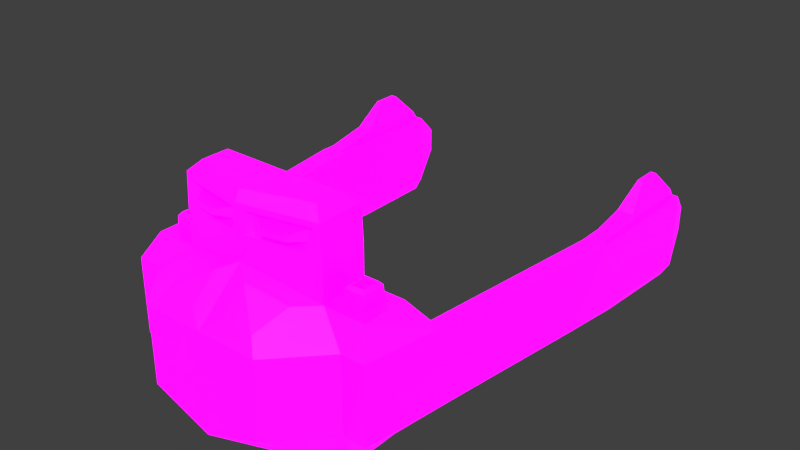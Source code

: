 # Source: Naval_Factory.blend  (saved by Blender 2.80.75; exported with 4.5.12 LTS)
import bpy
from mathutils import Matrix  # noqa: F401  (used for matrix-valued properties, if any)

bpy.ops.wm.read_factory_settings(use_empty=True)
scene = bpy.context.scene
scene.name = 'Scene'

# ---- collections
col_collection_1 = bpy.data.collections.new('Collection 1'); scene.collection.children.link(col_collection_1)

# ---- images (referenced by path relative to the original .blend; pixels are not part of the script)
import os
ASSET_DIR = os.environ.get("B2B_ASSET_DIR", "")  # directory of the original .blend (textures are referenced by path, not embedded)
HERE = os.path.dirname(os.path.abspath(__file__))  # packed textures are extracted next to this script under _unpacked/

def load_image(name, relpath, width, height, colorspace="sRGB"):
    """Load a texture the original file referenced (path relative to the .blend, or extracted next to this script)."""
    p = next((c for c in (os.path.join(HERE, relpath), os.path.join(ASSET_DIR, relpath)) if relpath and os.path.exists(c)), "")
    if p:
        img = bpy.data.images.load(p, check_existing=True)
        img.name = name
    else:  # same state as the original file: an image datablock whose file is absent (Cycles renders it pink)
        img = bpy.data.images.new(name, width, height)
        img.source = "FILE"
        img.filepath = "//" + (relpath or name)
    img.colorspace_settings.name = colorspace
    return img
img_player_military_building_pallet_psd = load_image('Player Military Building Pallet.psd', 'Player Military Building Pallet.psd', 1024, 1024, 'sRGB')
img_emission_pallet_psd = load_image('Emission Pallet.psd', 'Emission Pallet.psd', 1024, 1024, 'sRGB')

# ---- materials (node trees are filled in below, after node groups)
mat_material = bpy.data.materials.new('Material')
mat_material.use_transparent_shadow = False

# ---- material node trees
mat_material.use_nodes = True; mat_material.node_tree.nodes.clear()
_N = mat_material.node_tree.nodes; _L = mat_material.node_tree.links
n0 = _N.new('ShaderNodeOutputMaterial'); n0.name = 'Material Output'; n0.location = (300, 300)
n1 = _N.new('ShaderNodeBsdfPrincipled'); n1.name = 'Principled BSDF'; n1.location = (10, 300)
n1.distribution = 'GGX'
n1.subsurface_method = 'BURLEY'
n1.inputs[3].default_value = 1.45
n1.inputs[28].default_value = 1.0
n2 = _N.new('ShaderNodeTexImage'); n2.name = 'Image Texture'; n2.location = (-280, 280)
n2.image = img_player_military_building_pallet_psd
n2.interpolation = 'Closest'
n3 = _N.new('ShaderNodeTexImage'); n3.name = 'Image Texture.001'; n3.location = (-280, -60)
n3.image = img_emission_pallet_psd
n3.interpolation = 'Closest'
_L.new(n1.outputs[0], n0.inputs[0])
_L.new(n2.outputs[0], n1.inputs[0])
_L.new(n3.outputs[0], n1.inputs[27])
n0.is_active_output = True

# ---- world
world_world = bpy.data.worlds.new('World'); scene.world = world_world
world_world.color = (0.05088, 0.05088, 0.05088)
world_world.use_sun_shadow = False
world_world.sun_shadow_jitter_overblur = 0.0
world_world.cycles.sampling_method = 'MANUAL'

# ---- meshes
me_cube = bpy.data.meshes.new('Cube')
me_cube.from_pydata([(0.5566, -0.3488, 2.305), (0.0, 0.7309, 1.873), (0.5566, -0.3488, 1.176), (0.5566, 0.3488, 1.176), (0.0, -0.3488, 1.322), (0.0, 0.3488, 1.322), (0.0, -0.3488, 2.305), (0.6912, 0.5642, 1.737), (1.287, 0.3488, 1.176), (1.31, -0.3488, 0.9272), (1.178, -0.3488, 1.873), (1.178, 0.3488, 1.873), (0.9644, 0.3488, 1.873), (1.164, 0.3488, 1.176), (1.246, -0.3488, 0.9272), (0.9644, -0.3488, 1.873), (1.526, 0.3488, -0.6636), (1.479, -0.3488, -0.3806), (1.381, 0.3488, -0.6636), (1.324, -0.3488, -0.3806), (1.526, 0.3488, -1.847), (1.561, -0.3488, -1.881), (1.381, 0.3488, -1.847), (1.347, -0.3488, -1.881), (0.0, 0.7309, 1.322), (0.7875, 0.5642, 1.409), (0.0, 0.3488, 2.305), (0.5566, 0.3488, 2.305), (0.9729, 0.5642, 1.409), (0.9729, 0.5642, 1.64), (0.0, 0.9052, 1.322), (0.6912, 0.9052, 1.312), (0.6398, 0.9547, 1.747), (0.04839, 0.9547, 1.863), (0.5566, 0.3488, 2.305), (0.7875, 0.5642, 1.64), (0.0, 0.3488, 2.305), (0.0, 0.7309, 1.873), (0.0, 1.296, 1.416), (0.0, 1.202, 1.322), (0.5797, 1.296, 1.408), (0.6737, 1.202, 1.312), (0.5797, 1.296, 1.659), (0.628, 1.152, 1.746), (0.04851, 1.152, 1.864), (0.0, 1.202, 1.873), (0.6912, 0.9052, 1.737), (0.0, 1.296, 1.834), (0.6737, 1.202, 1.737), (0.5398, 1.007, 1.707), (0.1223, 1.007, 1.789), (0.1224, 1.099, 1.79), (0.5342, 1.099, 1.706), (0.1039, 0.9708, 1.317), (0.5822, 0.9708, 1.31), (0.5724, 1.136, 1.31), (0.1039, 1.136, 1.317), (0.06824, 0.9351, 1.317), (0.62, 0.9351, 1.309), (0.6061, 1.172, 1.309), (0.06824, 1.172, 1.317), (0.1539, 1.02, 1.344), (0.53, 1.02, 1.338), (0.5261, 1.086, 1.338), (0.1539, 1.086, 1.344), (0.1262, 0.9785, 1.344), (0.5603, 0.9785, 1.338), (0.5514, 1.128, 1.338), (0.1262, 1.128, 1.344), (0.1694, 1.023, 1.307), (0.5133, 1.023, 1.302), (0.5097, 1.084, 1.302), (0.1694, 1.084, 1.307), (1.419, -0.1127, -2.144), (1.419, 0.1127, -2.144), (1.488, -0.1127, -2.144), (1.488, 0.1127, -2.144), (1.383, -0.4522, -1.845), (1.456, -0.4522, -1.011), (0.649, -0.5256, 2.051), (0.6184, -0.6103, 2.021), (1.37, -0.4522, -1.011), (0.6184, -0.6103, 1.376), (0.649, -0.5256, 1.336), (-1.051e-10, -0.6588, 2.157), (0.0, -0.5563, 2.305), (0.0, -0.5563, 1.322), (-8.263e-10, -0.6588, 1.472), (1.012, -0.6103, 1.748), (1.043, -0.5256, 1.778), (1.012, -0.6103, 1.367), (1.043, -0.5256, 1.336), (0.9072, -0.5256, 1.336), (0.9378, -0.6103, 1.367), (1.502, -0.4522, -1.845), (0.9072, -0.5256, 1.778), (0.8766, -0.6103, 1.766), (0.9378, -0.6103, 1.748), (1.561, 0.3427, -0.6291), (1.347, 0.3427, -0.6291), (1.561, 0.3427, -1.881), (1.347, 0.3427, -1.881), (1.526, 0.44, -1.124), (1.381, 0.44, -1.124), (1.526, 0.44, -1.783), (1.381, 0.44, -1.783), (1.478, 0.6542, -1.342), (1.429, 0.6542, -1.342), (1.478, 0.6542, -1.566), (1.429, 0.6542, -1.566), (0.5237, 0.5704, 1.906), (0.1513, 0.6603, 1.98), (0.4512, 0.4544, 2.212), (0.1513, 0.4544, 2.212), (0.5773, 0.9712, 1.699), (0.08697, 0.9712, 1.796), (0.08706, 1.135, 1.797), (0.5675, 1.135, 1.699), (0.4585, 1.031, 1.852), (0.2521, 1.031, 1.892), (0.2522, 1.076, 1.893), (0.4557, 1.076, 1.851), (0.6912, 0.5642, 1.312), (0.6912, 0.5642, 1.737), (1.069, 0.5642, 1.312), (1.069, 0.5642, 1.737), (0.795, 0.6987, 1.418), (0.795, 0.6987, 1.631), (0.9654, 0.6987, 1.418), (0.9654, 0.6987, 1.631), (0.8153, 0.7255, 1.443), (0.8153, 0.7255, 1.606), (0.9451, 0.7255, 1.443), (0.9451, 0.7255, 1.606), (0.8295, 0.7192, 1.461), (0.8295, 0.7192, 1.588), (0.9309, 0.7192, 1.461), (0.9309, 0.7192, 1.588), (0.8295, 0.5926, 1.461), (0.8295, 0.5926, 1.588), (0.9309, 0.5926, 1.461), (0.9309, 0.5926, 1.588), (0.5566, -0.01494, 1.176), (0.5566, -0.01494, 2.305), (0.0, -0.01494, 2.305), (0.0, -0.01494, 1.322), (1.299, -0.01494, 1.046), (1.178, -0.01494, 1.873), (0.9644, -0.01494, 1.873), (1.207, -0.01494, 1.046), (1.518, -0.01785, -0.4995), (1.335, -0.01785, -0.4995), (1.561, -0.01785, -1.881), (1.347, -0.01785, -1.881), (1.419, -0.004828, -2.144), (1.488, -0.004828, -2.144)], [], [(145, 5, 3, 142), (10, 15, 95, 89), (12, 123, 34), (143, 34, 36, 144), (146, 8, 11, 147), (146, 9, 17, 150), (148, 15, 10, 147), (2, 83, 86), (152, 21, 75, 155), (143, 0, 15, 148), (2, 142, 149, 14), (3, 24, 122), (151, 99, 101, 153), (13, 8, 98, 99), (149, 13, 99, 151), (9, 14, 19, 17), (153, 101, 74, 154), (22, 18, 103, 105), (21, 17, 78, 94), (150, 17, 21, 152), (29, 28, 128, 129), (12, 11, 125, 123), (8, 125, 11), (8, 13, 124), (36, 34, 27, 26), (13, 3, 122, 124), (122, 24, 30, 31), (123, 122, 31, 46), (37, 36, 26, 1), (1, 26, 113, 111), (34, 123, 7, 27), (123, 37, 1, 7), (42, 45, 48), (46, 31, 41, 48), (44, 33, 115, 116), (38, 40, 41, 39), (40, 42, 48, 41), (38, 47, 42, 40), (41, 31, 58, 59), (32, 33, 37), (44, 43, 48, 45), (43, 32, 46, 48), (51, 50, 119, 120), (33, 32, 114, 115), (32, 43, 117, 114), (43, 44, 116, 117), (55, 54, 66, 67), (31, 30, 57, 58), (30, 39, 60, 57), (39, 41, 59, 60), (53, 54, 58, 57), (55, 56, 60, 59), (54, 55, 59, 58), (56, 53, 57, 60), (63, 62, 70, 71), (54, 53, 65, 66), (53, 56, 68, 65), (56, 55, 67, 68), (61, 62, 66, 65), (63, 64, 68, 67), (62, 63, 67, 66), (64, 61, 65, 68), (70, 69, 72, 71), (62, 61, 69, 70), (61, 64, 72, 69), (64, 63, 71, 72), (3, 5, 24), (15, 0, 79, 95), (14, 9, 91, 92), (21, 23, 73, 75), (17, 19, 81, 78), (2, 86, 4), (0, 6, 85, 79), (9, 10, 89, 91), (2, 14, 92, 83), (80, 79, 85), (80, 96, 95, 79), (93, 82, 83, 92), (95, 96, 97), (101, 100, 76, 74), (80, 85, 84), (82, 86, 83), (88, 90, 91, 89), (19, 23, 77, 81), (97, 88, 89, 95), (90, 93, 92, 91), (78, 81, 77, 94), (154, 74, 76, 155), (23, 21, 94, 77), (82, 87, 86), (16, 18, 99, 98), (22, 20, 100, 101), (18, 22, 101, 99), (20, 16, 98, 100), (105, 103, 107, 109), (18, 16, 102, 103), (16, 20, 104, 102), (20, 22, 105, 104), (107, 106, 108, 109), (103, 102, 106, 107), (102, 104, 108, 106), (104, 105, 109, 108), (42, 47, 45), (112, 111, 113), (26, 27, 112, 113), (27, 7, 110, 112), (7, 1, 111, 110), (73, 154, 155, 75), (49, 50, 115, 114), (51, 52, 117, 116), (50, 51, 116, 115), (52, 49, 114, 117), (119, 118, 121, 120), (50, 49, 118, 119), (49, 52, 121, 118), (52, 51, 120, 121), (35, 25, 122, 123), (28, 29, 125, 124), (8, 124, 125), (25, 28, 124, 122), (126, 128, 28, 25), (126, 127, 131, 130), (25, 35, 127, 126), (29, 129, 127, 35), (133, 132, 136, 137), (128, 126, 130, 132), (129, 128, 132, 133), (127, 129, 133, 131), (135, 137, 141, 139), (131, 133, 137, 135), (130, 131, 135, 134), (132, 130, 134, 136), (138, 139, 141, 140), (134, 135, 139, 138), (136, 134, 138, 140), (137, 136, 140, 141), (142, 3, 13, 149), (98, 150, 152, 100), (23, 153, 154, 73), (14, 149, 151, 19), (19, 151, 153, 23), (34, 143, 148, 12), (100, 152, 155, 76), (12, 148, 147, 11), (8, 146, 150, 98), (9, 146, 147, 10), (0, 143, 144, 6), (4, 145, 142, 2), (29, 35, 123, 125), (112, 110, 111), (37, 33, 44, 45), (37, 123, 46, 32)])
_uv = me_cube.uv_layers.new(name='UVMap')
_uv.uv.foreach_set('vector', [0.8624, 0.8598, 0.8896, 0.8598, 0.8896, 0.887, 0.8624, 0.887, 0.1148, 0.8962, 0.1148, 0.8962, 0.1148, 0.8962, 0.1148, 0.8962, 0.6599, 0.943, 0.6599, 0.943, 0.6599, 0.943, 0.6327, 0.943, 0.6599, 0.943, 0.6599, 0.9703, 0.6327, 0.9703, 0.6327, 0.8886, 0.6599, 0.8886, 0.6599, 0.943, 0.6327, 0.943, 0.1421, 0.8417, 0.1148, 0.8417, 0.1148, 0.8417, 0.1421, 0.8417, 0.1421, 0.8962, 0.1148, 0.8962, 0.1148, 0.8962, 0.1421, 0.8962, 0.1148, 0.8417, 0.1148, 0.8417, 0.1148, 0.8145, 0.1421, 0.8417, 0.1148, 0.8417, 0.1148, 0.8417, 0.1421, 0.8417, 0.1421, 0.8962, 0.1148, 0.8962, 0.1148, 0.8962, 0.1421, 0.8962, 0.1148, 0.8417, 0.1421, 0.8417, 0.1421, 0.8417, 0.1148, 0.8417, 0.913, 0.8449, 0.913, 0.8176, 0.913, 0.8449, 0.7842, 0.912, 0.8115, 0.912, 0.8115, 0.912, 0.7842, 0.912, 0.9044, 0.8902, 0.9044, 0.8902, 0.9044, 0.8902, 0.9044, 0.8902, 0.8772, 0.8902, 0.9044, 0.8902, 0.9044, 0.8902, 0.8772, 0.8902, 0.1148, 0.8417, 0.1148, 0.8417, 0.1148, 0.8417, 0.1148, 0.8417, 0.8257, 0.873, 0.8529, 0.873, 0.8529, 0.873, 0.8257, 0.873, 0.6599, 0.8886, 0.6599, 0.8886, 0.6599, 0.8886, 0.6599, 0.8886, 0.1148, 0.8417, 0.1148, 0.8417, 0.1148, 0.8417, 0.1148, 0.8417, 0.1421, 0.8417, 0.1148, 0.8417, 0.1148, 0.8417, 0.1421, 0.8417, 0.4044, 0.8838, 0.4044, 0.8541, 0.4044, 0.8541, 0.4044, 0.8838, 0.6599, 0.943, 0.6599, 0.943, 0.6599, 0.943, 0.6599, 0.943, 0.6599, 0.8886, 0.6599, 0.943, 0.6599, 0.943, 0.913, 0.8449, 0.913, 0.8449, 0.913, 0.8449, 0.6599, 0.9703, 0.6599, 0.943, 0.6599, 0.943, 0.6599, 0.9703, 0.913, 0.8449, 0.913, 0.8449, 0.913, 0.8449, 0.913, 0.8449, 0.4076, 0.9308, 0.4076, 0.9036, 0.4076, 0.9036, 0.4076, 0.9308, 0.6599, 0.943, 0.6599, 0.8886, 0.6599, 0.8886, 0.6599, 0.943, 0.5238, 0.7797, 0.5238, 0.7797, 0.5238, 0.7797, 0.5238, 0.7797, 0.5238, 0.7797, 0.5238, 0.7797, 0.5238, 0.7797, 0.5238, 0.7797, 0.6599, 0.943, 0.6599, 0.943, 0.6599, 0.943, 0.6599, 0.943, 0.6599, 0.943, 0.6599, 0.9703, 0.6599, 0.9703, 0.6599, 0.943, 0.4527, 0.9393, 0.449, 0.9781, 0.449, 0.9508, 0.6599, 0.943, 0.6599, 0.8886, 0.6599, 0.8886, 0.6599, 0.943, 0.1552, 0.8808, 0.1552, 0.8808, 0.1552, 0.8808, 0.1552, 0.8808, 0.4762, 0.9057, 0.4527, 0.9079, 0.449, 0.8964, 0.4762, 0.8964, 0.4527, 0.9079, 0.4527, 0.9393, 0.449, 0.9508, 0.449, 0.8964, 0.2051, 0.9135, 0.04179, 0.7954, 0.1816, 0.9471, 0.1816, 0.9157, 0.4076, 0.9308, 0.4076, 0.9308, 0.4076, 0.9308, 0.4076, 0.9308, 0.6599, 0.945, 0.6599, 0.9683, 0.6599, 0.9703, 0.4716, 0.9386, 0.4716, 0.9153, 0.4716, 0.9133, 0.4716, 0.9406, 0.4716, 0.9153, 0.4716, 0.9153, 0.4716, 0.9133, 0.4716, 0.9133, 0.1404, 0.9041, 0.1404, 0.9041, 0.1404, 0.9041, 0.1404, 0.9041, 0.1552, 0.8808, 0.1552, 0.8575, 0.1552, 0.8575, 0.1552, 0.8808, 0.1552, 0.8575, 0.1552, 0.8575, 0.1552, 0.8575, 0.1552, 0.8575, 0.1552, 0.8575, 0.1552, 0.8808, 0.1552, 0.8808, 0.1552, 0.8575, 0.1591, 0.8227, 0.1591, 0.8228, 0.1591, 0.8228, 0.1591, 0.8227, 0.4076, 0.9308, 0.4076, 0.9036, 0.4076, 0.9036, 0.4076, 0.9308, 0.2715, 0.8219, 0.2715, 0.8219, 0.2715, 0.8219, 0.2715, 0.8219, 0.4348, 0.9308, 0.4076, 0.9308, 0.4076, 0.9308, 0.4348, 0.9308, 0.9099, 0.8507, 0.9099, 0.8743, 0.9099, 0.8761, 0.9099, 0.8489, 0.9099, 0.8743, 0.9099, 0.8507, 0.9099, 0.8489, 0.9099, 0.8761, 0.9099, 0.8743, 0.9099, 0.8743, 0.9099, 0.8761, 0.9099, 0.8761, 0.9099, 0.8507, 0.9099, 0.8507, 0.9099, 0.8489, 0.9099, 0.8489, 0.1036, 0.8328, 0.1036, 0.8328, 0.1036, 0.8328, 0.1036, 0.8328, 0.1591, 0.8228, 0.1591, 0.7991, 0.1591, 0.7991, 0.1591, 0.8228, 0.1591, 0.7991, 0.1591, 0.7991, 0.1591, 0.7991, 0.1591, 0.7991, 0.1591, 0.7991, 0.1591, 0.8227, 0.1591, 0.8227, 0.1591, 0.7991, 0.3646, 0.1203, 0.3646, 0.139, 0.3646, 0.1415, 0.3646, 0.1179, 0.3646, 0.139, 0.3646, 0.1204, 0.3646, 0.1179, 0.3646, 0.1415, 0.3646, 0.139, 0.3646, 0.139, 0.3646, 0.1415, 0.3646, 0.1415, 0.3646, 0.1204, 0.3646, 0.1203, 0.3646, 0.1179, 0.3646, 0.1179, 0.3396, 0.8828, 0.3396, 0.8641, 0.3396, 0.8641, 0.3396, 0.8828, 0.1036, 0.8328, 0.1036, 0.8141, 0.1036, 0.8141, 0.1036, 0.8328, 0.1036, 0.8141, 0.1036, 0.8141, 0.1036, 0.8141, 0.1036, 0.8141, 0.1036, 0.8141, 0.1036, 0.8328, 0.1036, 0.8328, 0.1036, 0.8141, 0.9294, 0.9058, 0.9294, 0.8786, 0.9294, 0.8786, 0.1148, 0.8962, 0.1148, 0.8962, 0.1148, 0.8962, 0.1148, 0.8962, 0.1148, 0.8417, 0.1148, 0.8417, 0.1148, 0.8417, 0.1148, 0.8417, 0.1148, 0.8417, 0.1148, 0.8417, 0.1148, 0.8417, 0.1148, 0.8417, 0.1148, 0.8417, 0.1148, 0.8417, 0.1148, 0.8417, 0.1148, 0.8417, 0.1148, 0.8417, 0.1148, 0.8145, 0.1148, 0.8145, 0.1148, 0.8962, 0.1148, 0.9234, 0.1148, 0.9234, 0.1148, 0.8962, 0.1148, 0.8417, 0.1148, 0.8962, 0.1148, 0.8962, 0.1148, 0.8417, 0.1148, 0.8417, 0.1148, 0.8417, 0.1148, 0.8417, 0.1148, 0.8417, 0.1125, 0.8937, 0.1148, 0.8962, 0.08763, 0.8962, 0.1148, 0.8938, 0.1148, 0.892, 0.1148, 0.8962, 0.1148, 0.8962, 0.1148, 0.8455, 0.1148, 0.8448, 0.1148, 0.8417, 0.1148, 0.8417, 0.1148, 0.8962, 0.1148, 0.892, 0.1148, 0.8924, 0.8529, 0.873, 0.8529, 0.873, 0.8529, 0.873, 0.8529, 0.873, 0.1125, 0.8937, 0.08763, 0.8962, 0.08763, 0.8935, 0.1125, 0.8442, 0.08763, 0.8417, 0.1148, 0.8417, 0.1148, 0.8924, 0.1148, 0.8455, 0.1148, 0.8417, 0.1148, 0.8962, 0.1148, 0.8417, 0.1148, 0.8417, 0.1148, 0.8417, 0.1148, 0.8417, 0.1148, 0.8924, 0.1148, 0.8924, 0.1148, 0.8962, 0.1148, 0.8962, 0.1148, 0.8455, 0.1148, 0.8455, 0.1148, 0.8417, 0.1148, 0.8417, 0.1148, 0.8417, 0.1148, 0.8417, 0.1148, 0.8417, 0.1148, 0.8417, 0.8257, 0.873, 0.8529, 0.873, 0.8529, 0.873, 0.8257, 0.873, 0.1148, 0.8417, 0.1148, 0.8417, 0.1148, 0.8417, 0.1148, 0.8417, 0.1125, 0.8442, 0.08763, 0.8445, 0.08763, 0.8417, 0.949, 0.8839, 0.949, 0.8839, 0.949, 0.8839, 0.949, 0.8839, 0.949, 0.8839, 0.949, 0.8839, 0.949, 0.8839, 0.949, 0.8839, 0.949, 0.8839, 0.949, 0.8839, 0.949, 0.8839, 0.949, 0.8839, 0.949, 0.8839, 0.949, 0.8839, 0.949, 0.8839, 0.949, 0.8839, 0.4388, 0.9199, 0.4388, 0.9199, 0.4388, 0.9199, 0.4388, 0.9199, 0.6599, 0.8886, 0.6599, 0.8886, 0.6599, 0.8886, 0.6599, 0.8886, 0.6599, 0.8886, 0.6599, 0.8886, 0.6599, 0.8886, 0.6599, 0.8886, 0.6599, 0.8886, 0.6599, 0.8886, 0.6599, 0.8886, 0.6599, 0.8886, 0.4388, 0.9199, 0.4388, 0.9199, 0.4388, 0.9199, 0.4388, 0.9199, 0.4388, 0.9199, 0.4388, 0.9199, 0.4388, 0.9199, 0.4388, 0.9199, 0.4388, 0.9199, 0.4388, 0.9199, 0.4388, 0.9199, 0.4388, 0.9199, 0.4388, 0.9199, 0.4388, 0.9199, 0.4388, 0.9199, 0.4388, 0.9199, 0.4527, 0.9393, 0.3129, 0.7876, 0.449, 0.9781, 0.6599, 0.943, 0.6599, 0.9703, 0.6599, 0.9703, 0.6599, 0.9703, 0.6599, 0.943, 0.6599, 0.943, 0.6599, 0.9703, 0.5896, 0.918, 0.5896, 0.918, 0.5896, 0.918, 0.5896, 0.918, 0.4716, 0.9133, 0.4716, 0.9406, 0.4716, 0.9406, 0.4716, 0.9133, 0.1148, 0.8417, 0.1421, 0.8417, 0.1421, 0.8417, 0.1148, 0.8417, 0.3583, 0.1248, 0.3583, 0.1448, 0.3583, 0.1465, 0.3583, 0.1231, 0.3583, 0.1447, 0.3583, 0.1248, 0.3583, 0.1231, 0.3583, 0.1464, 0.3583, 0.1448, 0.3583, 0.1447, 0.3583, 0.1464, 0.3583, 0.1465, 0.3583, 0.1248, 0.3583, 0.1248, 0.3583, 0.1231, 0.3583, 0.1231, 0.6599, 0.9666, 0.6599, 0.9467, 0.6599, 0.9467, 0.6599, 0.9666, 0.1404, 0.9041, 0.1404, 0.8842, 0.1404, 0.8842, 0.1404, 0.9041, 0.1404, 0.8842, 0.1404, 0.8842, 0.1404, 0.8842, 0.1404, 0.8842, 0.1404, 0.8842, 0.1404, 0.9041, 0.1404, 0.9041, 0.1404, 0.8842, 0.6599, 0.9307, 0.6599, 0.901, 0.6599, 0.8886, 0.6599, 0.943, 0.6599, 0.901, 0.6599, 0.9307, 0.6599, 0.943, 0.6599, 0.8886, 0.6599, 0.8886, 0.6599, 0.8886, 0.6599, 0.943, 0.6599, 0.901, 0.6599, 0.901, 0.6599, 0.8886, 0.6599, 0.8886, 0.4044, 0.8541, 0.4044, 0.8541, 0.4044, 0.8541, 0.4044, 0.8541, 0.4161, 0.1447, 0.4161, 0.1744, 0.4161, 0.1744, 0.4161, 0.1447, 0.4044, 0.8541, 0.4044, 0.8838, 0.4044, 0.8838, 0.4044, 0.8541, 0.4044, 0.8838, 0.4044, 0.8838, 0.4044, 0.8838, 0.4044, 0.8838, 0.1607, 0.8651, 0.1607, 0.8353, 0.1607, 0.8353, 0.1607, 0.8651, 0.4161, 0.1447, 0.4161, 0.1447, 0.4161, 0.1447, 0.4161, 0.1447, 0.4161, 0.1744, 0.4161, 0.1447, 0.4161, 0.1447, 0.4161, 0.1744, 0.4161, 0.1744, 0.4161, 0.1744, 0.4161, 0.1744, 0.4161, 0.1744, 0.1607, 0.8651, 0.1607, 0.8651, 0.1607, 0.8651, 0.1607, 0.8651, 0.1607, 0.8651, 0.1607, 0.8651, 0.1607, 0.8651, 0.1607, 0.8651, 0.1607, 0.8353, 0.1607, 0.8651, 0.1607, 0.8651, 0.1607, 0.8353, 0.1607, 0.8353, 0.1607, 0.8353, 0.1607, 0.8353, 0.1607, 0.8353, 0.6599, 0.901, 0.6599, 0.9307, 0.6599, 0.9307, 0.6599, 0.901, 0.1607, 0.8353, 0.1607, 0.8651, 0.1607, 0.8651, 0.1607, 0.8353, 0.1607, 0.8353, 0.1607, 0.8353, 0.1607, 0.8353, 0.1607, 0.8353, 0.1607, 0.8651, 0.1607, 0.8353, 0.1607, 0.8353, 0.1607, 0.8651, 0.8624, 0.887, 0.8896, 0.887, 0.8896, 0.887, 0.8624, 0.887, 0.8115, 0.912, 0.7842, 0.912, 0.7842, 0.912, 0.8115, 0.912, 0.1148, 0.8417, 0.1421, 0.8417, 0.1421, 0.8417, 0.1148, 0.8417, 0.1148, 0.8417, 0.1421, 0.8417, 0.1421, 0.8417, 0.1148, 0.8417, 0.1148, 0.8417, 0.1421, 0.8417, 0.1421, 0.8417, 0.1148, 0.8417, 0.6599, 0.943, 0.6327, 0.943, 0.6327, 0.943, 0.6599, 0.943, 0.8529, 0.873, 0.8257, 0.873, 0.8257, 0.873, 0.8529, 0.873, 0.6599, 0.943, 0.6327, 0.943, 0.6327, 0.943, 0.6599, 0.943, 0.9044, 0.8902, 0.8772, 0.8902, 0.8772, 0.8902, 0.9044, 0.8902, 0.1148, 0.8417, 0.1421, 0.8417, 0.1421, 0.8962, 0.1148, 0.8962, 0.1148, 0.8962, 0.1421, 0.8962, 0.1421, 0.9234, 0.1148, 0.9234, 0.1148, 0.8145, 0.1421, 0.8145, 0.1421, 0.8417, 0.1148, 0.8417, 0.6599, 0.9307, 0.6599, 0.9307, 0.6599, 0.943, 0.6599, 0.943, 0.4716, 0.9133, 0.4716, 0.9133, 0.4716, 0.9406, 0.6599, 0.9703, 0.6599, 0.9683, 0.6599, 0.9683, 0.6599, 0.9703, 0.4716, 0.9406, 0.4716, 0.9133, 0.4716, 0.9133, 0.4716, 0.9153])
me_cube.materials.append(mat_material)
me_cube.use_remesh_preserve_volume = False
me_cube.use_remesh_preserve_attributes = False
me_cube.use_mirror_vertex_groups = False
me_cube.update()

# ---- objects
ob_empty = bpy.data.objects.new('Empty', None)
ob_cube = bpy.data.objects.new('Cube', me_cube)

# ---- transforms, parenting, visibility, modifiers, constraints
ob_empty.location = (-0.869, -0.01196, -0.01)
ob_empty.scale = (5.476, 5.476, 5.476)
ob_empty.empty_display_type = 'IMAGE'
ob_empty.empty_display_size = 5.0
ob_empty.use_empty_image_alpha = True
ob_empty.color = (1.0, 1.0, 1.0, 0.2244)
ob_empty.hide_select = True
ob_empty.lineart.crease_threshold = 0.0
ob_cube.location = (0.0, 0.0, 0.0)
ob_cube.rotation_euler = (1.571, -0.0, 0.0)
ob_cube.lineart.crease_threshold = 0.0
_m = ob_cube.modifiers.new('Mirror', 'MIRROR')

# ---- collection membership
scene.collection.objects.link(ob_empty)
scene.collection.objects.link(ob_cube)

# ---- scene / render settings (as saved in the file)
scene.frame_start = 1; scene.frame_end = 250; scene.frame_set(1)
scene.render.engine = 'BLENDER_EEVEE_NEXT'
scene.render.resolution_percentage = 50
scene.render.dither_intensity = 0.0
scene.cycles.use_denoising = False
scene.cycles.samples = 128
scene.cycles.sampling_pattern = 'TABULATED_SOBOL'
scene.cycles.use_adaptive_sampling = False
scene.cycles.use_light_tree = False
scene.cycles.blur_glossy = 0.0
scene.cycles.sample_clamp_indirect = 0.0
scene.view_settings.view_transform = 'Standard'
bpy.context.view_layer.update()

# ---- added for rendering (the .blend has no active camera and no usable light): camera, sun
cam_auto = bpy.data.cameras.new('AutoCamera')
cam_auto.lens = 50.0
cam_auto.sensor_width = 36.0
cam_auto.clip_end = 1000.0
ob_auto_camera = bpy.data.objects.new('AutoCamera', cam_auto)
scene.collection.objects.link(ob_auto_camera)
ob_auto_camera.location = (5.34324, -6.49247, 4.59301)
ob_auto_camera.rotation_euler = (1.09748, -7.21219e-08, 0.694738)
scene.camera = ob_auto_camera
light_auto_sun = bpy.data.lights.new('AutoSun', 'SUN')
light_auto_sun.energy = 3.0
light_auto_sun.angle = 0.0523599
ob_auto_sun = bpy.data.objects.new('AutoSun', light_auto_sun)
scene.collection.objects.link(ob_auto_sun)
ob_auto_sun.rotation_euler = (0.872665, 0.174533, 0.523599)
bpy.context.view_layer.update()
